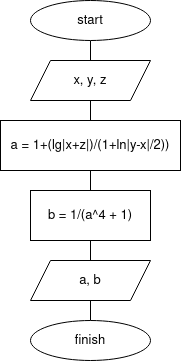

The diagram above was exported from draw.io. Its source (the exported page's mxGraphModel, read from the mxfile embedded in the PNG):
<mxGraphModel dx="1350" dy="767" grid="1" gridSize="10" guides="1" tooltips="1" connect="1" arrows="1" fold="1" page="1" pageScale="1" pageWidth="850" pageHeight="1100" math="0" shadow="0">
  <root>
    <mxCell id="ZvCFkDQ20gb6C-rvUllE-0" />
    <mxCell id="ZvCFkDQ20gb6C-rvUllE-1" parent="ZvCFkDQ20gb6C-rvUllE-0" />
    <mxCell id="KsLYQduFNjcW9Ix5csy_-2" style="edgeStyle=orthogonalEdgeStyle;rounded=0;orthogonalLoop=1;jettySize=auto;html=1;exitX=0.5;exitY=1;exitDx=0;exitDy=0;entryX=0.5;entryY=0;entryDx=0;entryDy=0;endArrow=none;endFill=0;fontSize=13;" parent="ZvCFkDQ20gb6C-rvUllE-1" source="KsLYQduFNjcW9Ix5csy_-0" target="KsLYQduFNjcW9Ix5csy_-1" edge="1">
      <mxGeometry relative="1" as="geometry" />
    </mxCell>
    <mxCell id="KsLYQduFNjcW9Ix5csy_-0" value="&lt;font style=&quot;font-size: 13px;&quot;&gt;start&lt;/font&gt;" style="ellipse;whiteSpace=wrap;html=1;fontSize=13;" parent="ZvCFkDQ20gb6C-rvUllE-1" vertex="1">
      <mxGeometry x="365" y="30" width="120" height="40" as="geometry" />
    </mxCell>
    <mxCell id="KsLYQduFNjcW9Ix5csy_-4" style="edgeStyle=orthogonalEdgeStyle;rounded=0;orthogonalLoop=1;jettySize=auto;html=1;exitX=0.5;exitY=1;exitDx=0;exitDy=0;endArrow=none;endFill=0;fontSize=13;entryX=0.5;entryY=0;entryDx=0;entryDy=0;" parent="ZvCFkDQ20gb6C-rvUllE-1" source="KsLYQduFNjcW9Ix5csy_-1" target="KsLYQduFNjcW9Ix5csy_-3" edge="1">
      <mxGeometry relative="1" as="geometry">
        <mxPoint x="425" y="140" as="targetPoint" />
      </mxGeometry>
    </mxCell>
    <mxCell id="KsLYQduFNjcW9Ix5csy_-1" value="x, y, z" style="shape=parallelogram;perimeter=parallelogramPerimeter;whiteSpace=wrap;html=1;fixedSize=1;fontSize=13;" parent="ZvCFkDQ20gb6C-rvUllE-1" vertex="1">
      <mxGeometry x="365" y="90" width="120" height="40" as="geometry" />
    </mxCell>
    <mxCell id="KsLYQduFNjcW9Ix5csy_-7" style="edgeStyle=orthogonalEdgeStyle;rounded=0;orthogonalLoop=1;jettySize=auto;html=1;exitX=0.5;exitY=1;exitDx=0;exitDy=0;entryX=0.5;entryY=0;entryDx=0;entryDy=0;endArrow=none;endFill=0;fontSize=13;" parent="ZvCFkDQ20gb6C-rvUllE-1" source="KsLYQduFNjcW9Ix5csy_-3" target="KsLYQduFNjcW9Ix5csy_-6" edge="1">
      <mxGeometry relative="1" as="geometry" />
    </mxCell>
    <mxCell id="KsLYQduFNjcW9Ix5csy_-3" value="a = 1+(lg|x+z|)/(1+ln|y-x|/2))" style="rounded=0;whiteSpace=wrap;html=1;fontSize=13;" parent="ZvCFkDQ20gb6C-rvUllE-1" vertex="1">
      <mxGeometry x="335" y="150" width="180" height="50" as="geometry" />
    </mxCell>
    <mxCell id="KsLYQduFNjcW9Ix5csy_-5" style="edgeStyle=orthogonalEdgeStyle;rounded=0;orthogonalLoop=1;jettySize=auto;html=1;exitX=0.5;exitY=1;exitDx=0;exitDy=0;endArrow=none;endFill=0;fontSize=13;" parent="ZvCFkDQ20gb6C-rvUllE-1" source="KsLYQduFNjcW9Ix5csy_-3" target="KsLYQduFNjcW9Ix5csy_-3" edge="1">
      <mxGeometry relative="1" as="geometry" />
    </mxCell>
    <mxCell id="KsLYQduFNjcW9Ix5csy_-9" style="edgeStyle=orthogonalEdgeStyle;rounded=0;orthogonalLoop=1;jettySize=auto;html=1;exitX=0.5;exitY=1;exitDx=0;exitDy=0;entryX=0.5;entryY=0;entryDx=0;entryDy=0;endArrow=none;endFill=0;fontSize=13;" parent="ZvCFkDQ20gb6C-rvUllE-1" source="KsLYQduFNjcW9Ix5csy_-6" target="KsLYQduFNjcW9Ix5csy_-8" edge="1">
      <mxGeometry relative="1" as="geometry" />
    </mxCell>
    <mxCell id="KsLYQduFNjcW9Ix5csy_-6" value="b = 1/(a^4 + 1)" style="rounded=0;whiteSpace=wrap;html=1;fontSize=13;" parent="ZvCFkDQ20gb6C-rvUllE-1" vertex="1">
      <mxGeometry x="365" y="220" width="120" height="50" as="geometry" />
    </mxCell>
    <mxCell id="KsLYQduFNjcW9Ix5csy_-11" style="edgeStyle=orthogonalEdgeStyle;rounded=0;orthogonalLoop=1;jettySize=auto;html=1;exitX=0.5;exitY=1;exitDx=0;exitDy=0;endArrow=none;endFill=0;fontSize=13;" parent="ZvCFkDQ20gb6C-rvUllE-1" source="KsLYQduFNjcW9Ix5csy_-8" target="KsLYQduFNjcW9Ix5csy_-10" edge="1">
      <mxGeometry relative="1" as="geometry" />
    </mxCell>
    <mxCell id="KsLYQduFNjcW9Ix5csy_-8" value="a, b" style="shape=parallelogram;perimeter=parallelogramPerimeter;whiteSpace=wrap;html=1;fixedSize=1;fontSize=13;" parent="ZvCFkDQ20gb6C-rvUllE-1" vertex="1">
      <mxGeometry x="365" y="290" width="120" height="40" as="geometry" />
    </mxCell>
    <mxCell id="KsLYQduFNjcW9Ix5csy_-10" value="&lt;font style=&quot;font-size: 13px;&quot;&gt;finish&lt;/font&gt;" style="ellipse;whiteSpace=wrap;html=1;fontSize=13;" parent="ZvCFkDQ20gb6C-rvUllE-1" vertex="1">
      <mxGeometry x="365" y="350" width="120" height="40" as="geometry" />
    </mxCell>
  </root>
</mxGraphModel>